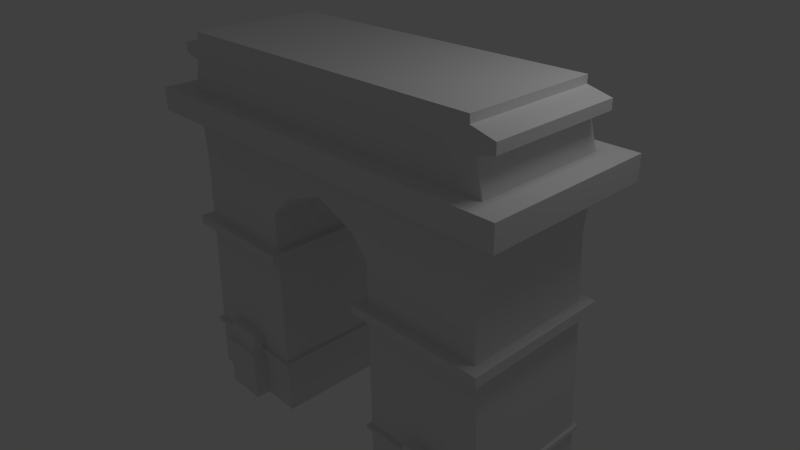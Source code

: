 # Source: arcodotriunfo_1.blend  (saved by Blender 2.59.0; exported with 4.5.12 LTS)
import bpy
from mathutils import Matrix  # noqa: F401  (used for matrix-valued properties, if any)

bpy.ops.wm.read_factory_settings(use_empty=True)
scene = bpy.context.scene
scene.name = 'Scene'

# ---- collections
col_collection_1 = bpy.data.collections.new('Collection 1'); scene.collection.children.link(col_collection_1)

# ---- world
world_world = bpy.data.worlds.new('World'); scene.world = world_world
world_world.color = (0.05088, 0.05088, 0.05088)
world_world.use_sun_shadow = False
world_world.sun_shadow_jitter_overblur = 0.0
world_world.cycles.sampling_method = 'MANUAL'
world_world.cycles.sample_map_resolution = 256

# ---- cameras
cam_camera = bpy.data.cameras.new('Camera')
cam_camera.clip_end = 100.0
cam_camera.lens = 35.0
cam_camera.ortho_scale = 7.314
cam_camera.dof.focus_distance = 0.0
cam_camera.dof.aperture_fstop = 128.0

# ---- lights
light_lamp = bpy.data.lights.new('Lamp', 'POINT')
light_lamp.transmission_factor = 0.0
light_lamp.cutoff_distance = 30.0
light_lamp.energy = 100.0
light_lamp.shadow_buffer_clip_start = 1.001
light_lamp.shadow_soft_size = 1.0
light_lamp.shadow_maximum_resolution = 0.006
light_lamp.use_absolute_resolution = True
light_lamp.cycles.use_multiple_importance_sampling = False

# ---- meshes
me_cube_001 = bpy.data.meshes.new('Cube.001')
me_cube_001.from_pydata([(0.9314, 1.0, -1.0), (0.9314, -1.0, -1.0), (-0.9216, -1.0, -1.0), (-0.9216, 1.0, -1.0), (0.8805, 1.0, 1.0), (0.8805, -1.0, 1.0), (-0.8823, -1.0, 1.0), (-0.8823, 1.0, 1.0), (-0.3535, -1.0, -1.347), (-0.3535, 1.0, -1.347), (-0.3125, -1.0, 1.0), (-0.3125, 1.0, 1.0), (0.3232, -1.0, -1.328), (0.3232, 1.0, -1.328), (0.284, -1.0, 1.0), (0.284, 1.0, 1.0), (-0.3535, 1.0, -4.861), (-0.3535, -1.0, -4.861), (-1.0, 1.0, -4.861), (-1.0, -1.0, -4.861), (0.3232, 1.0, -4.802), (0.3232, -1.0, -4.802), (1.0, -1.0, -4.802), (1.0, 1.0, -4.802), (0.9512, -1.0, -0.247), (0.9512, 1.0, -0.247), (-0.9406, -1.0, -0.247), (-0.9406, 1.0, -0.247), (-0.3535, -1.0, -0.247), (-0.3535, 1.0, -0.247), (0.3232, -1.0, -0.247), (0.3232, 1.0, -0.247), (0.9507, -1.0, 0.113), (0.9507, 1.0, 0.113), (-0.9529, -1.0, 0.113), (-0.9529, 1.0, 0.113), (-0.3535, -1.0, 0.113), (-0.3535, 1.0, 0.113), (0.3232, -1.0, 0.113), (0.3232, 1.0, 0.113), (0.3232, -1.286, 0.113), (-0.3535, -1.286, 0.113), (-1.0, -1.286, 0.113), (1.0, -1.286, 0.113), (0.3232, -1.286, -0.247), (-0.3535, -1.286, -0.247), (-1.0, -1.286, -0.247), (1.0, -1.286, -0.247), (0.3232, 1.332, 0.113), (-0.3535, 1.332, 0.113), (-1.0, 1.332, 0.113), (1.0, 1.332, 0.113), (0.3232, 1.332, -0.247), (-0.3535, 1.332, -0.247), (-1.0, 1.332, -0.247), (1.0, 1.332, -0.247), (1.088, 1.332, -0.247), (1.088, 1.332, 0.113), (1.088, -1.286, -0.247), (1.088, -1.286, 0.113), (1.088, 1.0, 0.113), (1.088, -1.0, 0.113), (1.088, 1.0, -0.247), (1.088, -1.0, -0.247), (-1.105, 1.332, -0.247), (-1.105, 1.332, 0.113), (-1.105, -1.286, -0.247), (-1.105, -1.286, 0.113), (-1.105, 1.0, 0.113), (-1.105, -1.0, 0.113), (-1.105, 1.0, -0.247), (-1.105, -1.0, -0.247), (1.001, -1.0, 0.6496), (1.001, 1.0, 0.6496), (-0.9963, -1.0, 0.6496), (-0.9963, 1.0, 0.6496), (-0.3535, -1.0, 0.6496), (-0.3535, 1.0, 0.6496), (0.3232, -1.0, 0.6496), (0.3232, 1.0, 0.6496), (1.0, -1.0, 0.7953), (1.0, 1.0, 0.7953), (-1.0, -1.0, 0.7953), (-1.0, 1.0, 0.7953), (-0.3535, -1.0, 0.7953), (-0.3535, 1.0, 0.7953), (0.3232, -1.0, 0.7953), (0.3232, 1.0, 0.7953), (0.9102, -1.0, 0.5758), (0.9102, 1.0, 0.5758), (-0.9041, -1.0, 0.5758), (-0.9041, 1.0, 0.5758), (-0.3535, -1.0, 0.5758), (-0.3535, 1.0, 0.5758), (0.3232, -1.0, 0.5758), (0.3232, 1.0, 0.5758), (0.8805, -1.0, 0.8863), (0.8805, 1.0, 0.8863), (-0.8823, -1.0, 0.8863), (-0.8823, 1.0, 0.8863), (-0.3125, -1.0, 0.8863), (-0.3125, 1.0, 0.8863), (0.284, -1.0, 0.8863), (0.284, 1.0, 0.8863), (-0.3535, -1.0, -1.946), (-0.3535, 1.0, -1.946), (-0.9408, 1.0, -1.946), (-0.9408, -1.0, -1.946), (-0.3535, -1.0, -2.087), (-0.3535, 1.0, -2.087), (-0.9437, 1.0, -2.087), (-0.9437, -1.0, -2.087), (-0.9437, -1.157, -2.087), (-0.3535, -1.157, -2.087), (-0.9408, -1.157, -1.946), (-0.3535, -1.157, -1.946), (-0.9437, 1.145, -2.087), (-0.3535, 1.145, -2.087), (-0.9408, 1.145, -1.946), (-0.3535, 1.145, -1.946), (-0.9822, 1.145, -1.946), (-0.985, 1.145, -2.087), (-0.9822, -1.157, -1.946), (-0.985, -1.157, -2.087), (-0.985, -1.0, -2.087), (-0.985, 1.0, -2.087), (-0.9822, -1.0, -1.946), (-0.9822, 1.0, -1.946), (-0.3208, 1.145, -1.946), (-0.3208, 1.145, -2.087), (-0.3208, -1.157, -1.946), (-0.3208, -1.157, -2.087), (-0.3208, 1.0, -2.087), (-0.3208, -1.0, -2.087), (-0.3208, 1.0, -1.946), (-0.3208, -1.0, -1.946), (0.3232, 1.0, -2.087), (0.3232, -1.0, -2.087), (0.951, 1.0, -2.087), (0.951, -1.0, -2.087), (0.3232, 1.0, -1.943), (0.3232, -1.0, -1.943), (0.9474, 1.0, -1.943), (0.9474, -1.0, -1.943), (0.9474, -1.167, -1.943), (0.3232, -1.167, -1.943), (0.951, -1.167, -2.087), (0.3232, -1.167, -2.087), (0.9474, 1.147, -1.943), (0.3232, 1.147, -1.943), (0.951, 1.147, -2.087), (0.3232, 1.147, -2.087), (1.002, 1.147, -2.087), (0.9988, 1.147, -1.943), (1.002, -1.167, -2.087), (0.9988, -1.167, -1.943), (0.9988, -1.0, -1.943), (0.9988, 1.0, -1.943), (1.002, -1.0, -2.087), (1.002, 1.0, -2.087), (0.2757, 1.147, -2.087), (0.2757, 1.147, -1.943), (0.2757, -1.167, -2.087), (0.2757, -1.167, -1.943), (0.2757, -1.0, -1.943), (0.2757, 1.0, -1.943), (0.2757, -1.0, -2.087), (0.2757, 1.0, -2.087), (-0.3535, -1.0, -4.003), (-0.3535, 1.0, -4.003), (-0.9826, 1.0, -4.003), (-0.9826, -1.0, -4.003), (-0.3535, -1.0, -3.938), (-0.3535, 1.0, -3.938), (-0.9813, 1.0, -3.938), (-0.9813, -1.0, -3.938), (0.3232, 1.0, -3.995), (0.3232, -1.0, -3.995), (0.9854, 1.0, -3.995), (0.9854, -1.0, -3.995), (0.3232, 1.0, -3.932), (0.3232, -1.0, -3.932), (0.9843, 1.0, -3.932), (0.9843, -1.0, -3.932), (-0.9813, -1.065, -3.938), (-0.3535, -1.065, -3.938), (-0.9826, -1.065, -4.003), (-0.3535, -1.065, -4.003), (-0.9813, 1.067, -3.938), (-0.3535, 1.067, -3.938), (-0.9826, 1.067, -4.003), (-0.3535, 1.067, -4.003), (0.9843, -1.061, -3.932), (0.3232, -1.061, -3.932), (0.9854, -1.061, -3.995), (0.3232, -1.061, -3.995), (0.9843, 1.052, -3.932), (0.3232, 1.052, -3.932), (0.9854, 1.052, -3.995), (0.3232, 1.052, -3.995), (1.002, 1.052, -3.995), (1.0, 1.052, -3.932), (1.002, -1.061, -3.995), (1.0, -1.061, -3.932), (1.0, -1.0, -3.932), (1.0, 1.0, -3.932), (1.002, -1.0, -3.995), (1.002, 1.0, -3.995), (0.3069, 1.052, -3.995), (0.3069, 1.052, -3.932), (0.3069, -1.061, -3.995), (0.3069, -1.061, -3.932), (0.3069, -1.0, -3.932), (0.3069, 1.0, -3.932), (0.3069, -1.0, -3.995), (0.3069, 1.0, -3.995), (-0.3361, 1.067, -4.003), (-0.3361, 1.067, -3.938), (-0.3361, -1.065, -4.003), (-0.3361, -1.065, -3.938), (-0.3361, 1.0, -3.938), (-0.3361, -1.0, -3.938), (-0.3361, 1.0, -4.003), (-0.3361, -1.0, -4.003), (-1.001, 1.067, -4.003), (-0.9992, 1.067, -3.938), (-1.001, -1.065, -4.003), (-0.9992, -1.065, -3.938), (-0.9992, -1.0, -3.938), (-0.9992, 1.0, -3.938), (-1.001, -1.0, -4.003), (-1.001, 1.0, -4.003), (0.7916, -1.0, -1.0), (0.7916, 1.0, -1.0), (0.7448, -1.0, 1.0), (0.7448, 1.0, 1.0), (0.8358, 1.0, -4.802), (0.8358, -1.0, -4.802), (0.8043, -1.0, -0.247), (0.8043, 1.0, -0.247), (0.804, -1.0, 0.113), (0.804, 1.0, 0.113), (0.8358, -1.286, 0.113), (0.8358, -1.286, -0.247), (0.8358, 1.332, 0.113), (0.8358, 1.332, -0.247), (0.8363, -1.0, 0.6496), (0.8363, 1.0, 0.6496), (0.8358, -1.0, 0.7953), (0.8358, 1.0, 0.7953), (0.7779, -1.0, 0.5758), (0.7779, 1.0, 0.5758), (0.7448, -1.0, 0.8863), (0.7448, 1.0, 0.8863), (0.8042, 1.0, -2.087), (0.8042, -1.0, -2.087), (0.8019, 1.0, -1.943), (0.8019, -1.0, -1.943), (0.8019, -1.167, -1.943), (0.8042, -1.167, -2.087), (0.8019, 1.147, -1.943), (0.8042, 1.147, -2.087), (0.8264, 1.0, -3.995), (0.8264, -1.0, -3.995), (0.8256, 1.0, -3.932), (0.8256, -1.0, -3.932), (0.8256, -1.061, -3.932), (0.8264, -1.061, -3.995), (0.8256, 1.052, -3.932), (0.8264, 1.052, -3.995), (0.5739, -1.0, -1.0), (0.5739, 1.0, -1.0), (0.5298, -1.0, 1.0), (0.5298, 1.0, 1.0), (0.6021, 1.0, -4.802), (0.6021, -1.0, -4.802), (0.582, -1.0, -0.247), (0.582, 1.0, -0.247), (0.5818, -1.0, 0.113), (0.5818, 1.0, 0.113), (0.6021, -1.286, 0.113), (0.6021, -1.286, -0.247), (0.6021, 1.332, 0.113), (0.6021, 1.332, -0.247), (0.6025, -1.0, 0.6496), (0.6025, 1.0, 0.6496), (0.6021, -1.0, 0.7953), (0.6021, 1.0, 0.7953), (0.5651, -1.0, 0.5758), (0.5651, 1.0, 0.5758), (0.5298, -1.0, 0.8863), (0.5298, 1.0, 0.8863), (0.5819, 1.0, -2.087), (0.5819, -1.0, -2.087), (0.5805, 1.0, -1.943), (0.5805, -1.0, -1.943), (0.5805, -1.167, -1.943), (0.5819, -1.167, -2.087), (0.5805, 1.147, -1.943), (0.5819, 1.147, -2.087), (0.5961, 1.0, -3.995), (0.5961, -1.0, -3.995), (0.5957, 1.0, -3.932), (0.5957, -1.0, -3.932), (0.5957, -1.061, -3.932), (0.5961, -1.061, -3.995), (0.5957, 1.052, -3.932), (0.5961, 1.052, -3.995), (-0.7491, -1.0, -1.0), (-0.7491, 1.0, -1.0), (-0.7093, -1.0, 1.0), (-0.7093, 1.0, 1.0), (-0.8037, 1.0, -4.861), (-0.8037, -1.0, -4.861), (-0.7624, -1.0, -0.247), (-0.7624, 1.0, -0.247), (-0.7709, -1.0, 0.113), (-0.7709, 1.0, 0.113), (-0.8037, -1.286, 0.113), (-0.8037, -1.286, -0.247), (-0.8037, 1.332, 0.113), (-0.8037, 1.332, -0.247), (-0.8012, -1.0, 0.6496), (-0.8012, 1.0, 0.6496), (-0.8037, -1.0, 0.7953), (-0.8037, 1.0, 0.7953), (-0.7369, -1.0, 0.5758), (-0.7369, 1.0, 0.5758), (-0.7093, -1.0, 0.8863), (-0.7093, 1.0, 0.8863), (-0.7625, 1.0, -1.946), (-0.7625, -1.0, -1.946), (-0.7645, 1.0, -2.087), (-0.7645, -1.0, -2.087), (-0.7645, -1.157, -2.087), (-0.7625, -1.157, -1.946), (-0.7645, 1.145, -2.087), (-0.7625, 1.145, -1.946), (-0.7916, 1.0, -4.003), (-0.7916, -1.0, -4.003), (-0.7907, 1.0, -3.938), (-0.7907, -1.0, -3.938), (-0.7907, -1.065, -3.938), (-0.7916, -1.065, -4.003), (-0.7907, 1.067, -3.938), (-0.7916, 1.067, -4.003), (-0.5455, -1.0, -1.0), (-0.5455, 1.0, -1.0), (-0.505, -1.0, 1.0), (-0.505, 1.0, 1.0), (-0.5719, 1.0, -4.861), (-0.5719, -1.0, -4.861), (-0.5519, -1.0, -0.247), (-0.5519, 1.0, -0.247), (-0.556, -1.0, 0.113), (-0.556, 1.0, 0.113), (-0.5719, -1.286, 0.113), (-0.5719, -1.286, -0.247), (-0.5719, 1.332, 0.113), (-0.5719, 1.332, -0.247), (-0.5707, -1.0, 0.6496), (-0.5707, 1.0, 0.6496), (-0.5719, -1.0, 0.7953), (-0.5719, 1.0, 0.7953), (-0.5395, -1.0, 0.5758), (-0.5395, 1.0, 0.5758), (-0.505, -1.0, 0.8863), (-0.505, 1.0, 0.8863), (-0.5519, 1.0, -1.946), (-0.5519, -1.0, -1.946), (-0.5529, 1.0, -2.087), (-0.5529, -1.0, -2.087), (-0.5529, -1.157, -2.087), (-0.5519, -1.157, -1.946), (-0.5529, 1.145, -2.087), (-0.5519, 1.145, -1.946), (-0.5661, 1.0, -4.003), (-0.5661, -1.0, -4.003), (-0.5656, 1.0, -3.938), (-0.5656, -1.0, -3.938), (-0.5656, -1.065, -3.938), (-0.5661, -1.065, -4.003), (-0.5656, 1.067, -3.938), (-0.5661, 1.067, -4.003), (-0.5661, -1.298, -4.003), (-0.5656, -1.298, -3.938), (-0.5656, -1.233, -3.938), (-0.5661, -1.233, -4.003), (-0.5719, -1.233, -4.861), (-0.7916, -1.298, -4.003), (-0.7907, -1.298, -3.938), (-0.7907, -1.233, -3.938), (-0.7916, -1.233, -4.003), (-0.8037, -1.233, -4.861), (0.5961, -1.294, -3.995), (0.5957, -1.294, -3.932), (0.5957, -1.233, -3.932), (0.5961, -1.233, -3.995), (0.6021, -1.233, -4.802), (0.8264, -1.294, -3.995), (0.8256, -1.294, -3.932), (0.8256, -1.233, -3.932), (0.8264, -1.233, -3.995), (0.8358, -1.233, -4.802), (0.3232, 1.0, -3.675), (0.3232, -1.0, -3.675), (0.9797, 1.0, -3.675), (0.9797, -1.0, -3.675), (0.8227, 1.0, -3.675), (0.8227, -1.0, -3.675), (0.5938, 1.0, -3.675), (0.5938, -1.0, -3.675), (-0.3535, -1.0, -3.688), (-0.3535, 1.0, -3.688), (-0.9762, 1.0, -3.688), (-0.9762, -1.0, -3.688), (-0.7871, 1.0, -3.688), (-0.7871, -1.0, -3.688), (-0.5639, 1.0, -3.688), (-0.5639, -1.0, -3.688), (-0.5639, -1.158, -3.688), (-0.7871, -1.158, -3.688), (0.5938, -1.158, -3.675), (0.8227, -1.158, -3.675), (-0.5639, -1.079, -3.688), (-0.7871, -1.079, -3.688), (0.5938, -1.079, -3.675), (0.8227, -1.079, -3.675), (-0.2291, -1.0, -1.0), (-0.2291, 1.0, -1.0), (-0.2029, -1.0, 1.0), (-0.2029, 1.0, 1.0), (-0.2291, -1.0, -0.247), (-0.2291, 1.0, -0.247), (-0.2291, -1.0, 0.113), (-0.2291, 1.0, 0.113), (-0.2291, -1.286, 0.113), (-0.2291, -1.286, -0.247), (-0.2291, 1.332, 0.113), (-0.2291, 1.332, -0.247), (-0.2291, -1.0, 0.6496), (-0.2291, 1.0, 0.6496), (-0.2291, -1.0, 0.7953), (-0.2291, 1.0, 0.7953), (-0.2291, -1.0, 0.5758), (-0.2291, 1.0, 0.5758), (-0.2029, -1.0, 0.8863), (-0.2029, 1.0, 0.8863), (0.2255, -1.0, -1.0), (0.2255, 1.0, -1.0), (0.1979, -1.0, 1.0), (0.1979, 1.0, 1.0), (0.2255, -1.0, -0.247), (0.2255, 1.0, -0.247), (0.2255, -1.0, 0.113), (0.2255, 1.0, 0.113), (0.2255, -1.286, 0.113), (0.2255, -1.286, -0.247), (0.2255, 1.332, 0.113), (0.2255, 1.332, -0.247), (0.2255, -1.0, 0.6496), (0.2255, 1.0, 0.6496), (0.2255, -1.0, 0.7953), (0.2255, 1.0, 0.7953), (0.2255, -1.0, 0.5758), (0.2255, 1.0, 0.5758), (0.1979, -1.0, 0.8863), (0.1979, 1.0, 0.8863), (0.008019, -1.0, -0.7311), (0.00802, 1.0, -0.7311), (0.006169, -1.0, 1.0), (0.00617, 1.0, 1.0), (0.008019, -1.0, -0.247), (0.00802, 1.0, -0.247), (0.008019, -1.0, 0.113), (0.00802, 1.0, 0.113), (0.008019, -1.286, 0.113), (0.008019, -1.286, -0.247), (0.00802, 1.332, 0.113), (0.00802, 1.332, -0.247), (0.008019, -1.0, 0.6496), (0.00802, 1.0, 0.6496), (0.008019, -1.0, 0.7953), (0.00802, 1.0, 0.7953), (0.008019, -1.0, 0.5758), (0.00802, 1.0, 0.5758), (0.006169, -1.0, 0.8863), (0.00617, 1.0, 0.8863)], [], [(0, 25, 24, 1), (2, 26, 27, 3), (55, 51, 57, 56), (25, 55, 56, 62), (51, 33, 60, 57), (47, 24, 63, 58), (43, 47, 58, 59), (32, 43, 59, 61), (33, 32, 61, 60), (24, 25, 62, 63), (62, 60, 61, 63), (63, 61, 59, 58), (60, 62, 56, 57), (54, 27, 70, 64), (50, 54, 64, 65), (35, 50, 65, 68), (46, 42, 67, 66), (26, 46, 66, 71), (42, 34, 69, 67), (34, 35, 68, 69), (27, 26, 71, 70), (69, 71, 66, 67), (70, 68, 65, 64), (71, 69, 68, 70), (73, 81, 80, 72), (74, 82, 83, 75), (33, 89, 88, 32), (89, 73, 72, 88), (34, 90, 91, 35), (90, 74, 75, 91), (81, 97, 96, 80), (97, 4, 5, 96), (82, 98, 99, 83), (98, 6, 7, 99), (8, 104, 105, 9), (3, 106, 107, 2), (118, 116, 121, 120), (106, 118, 120, 127), (116, 110, 125, 121), (114, 107, 126, 122), (112, 114, 122, 123), (111, 112, 123, 124), (110, 111, 124, 125), (107, 106, 127, 126), (127, 125, 124, 126), (126, 124, 123, 122), (125, 127, 120, 121), (119, 105, 134, 128), (117, 119, 128, 129), (109, 117, 129, 132), (115, 113, 131, 130), (104, 115, 130, 135), (113, 108, 133, 131), (108, 109, 132, 133), (105, 104, 135, 134), (135, 133, 132, 134), (133, 135, 130, 131), (134, 132, 129, 128), (13, 140, 141, 12), (142, 0, 1, 143), (150, 148, 153, 152), (138, 150, 152, 159), (148, 142, 157, 153), (146, 139, 158, 154), (144, 146, 154, 155), (143, 144, 155, 156), (142, 143, 156, 157), (139, 138, 159, 158), (156, 158, 159, 157), (158, 156, 155, 154), (157, 159, 152, 153), (151, 136, 167, 160), (149, 151, 160, 161), (140, 149, 161, 165), (147, 145, 163, 162), (137, 147, 162, 166), (145, 141, 164, 163), (141, 140, 165, 164), (136, 137, 166, 167), (165, 167, 166, 164), (164, 166, 162, 163), (167, 165, 161, 160), (168, 17, 16, 169), (170, 18, 19, 171), (176, 20, 21, 177), (179, 22, 23, 178), (198, 196, 201, 200), (178, 198, 200, 207), (196, 182, 205, 201), (194, 179, 206, 202), (192, 194, 202, 203), (183, 192, 203, 204), (182, 183, 204, 205), (179, 178, 207, 206), (204, 206, 207, 205), (206, 204, 203, 202), (205, 207, 200, 201), (199, 176, 215, 208), (197, 199, 208, 209), (180, 197, 209, 213), (195, 193, 211, 210), (177, 195, 210, 214), (193, 181, 212, 211), (181, 180, 213, 212), (176, 177, 214, 215), (213, 215, 214, 212), (212, 214, 210, 211), (215, 213, 209, 208), (191, 189, 217, 216), (169, 191, 216, 222), (189, 173, 220, 217), (187, 168, 223, 218), (185, 187, 218, 219), (172, 185, 219, 221), (173, 172, 221, 220), (168, 169, 222, 223), (221, 223, 222, 220), (223, 221, 219, 218), (220, 222, 216, 217), (190, 170, 231, 224), (188, 190, 224, 225), (174, 188, 225, 229), (186, 184, 227, 226), (171, 186, 226, 230), (184, 175, 228, 227), (175, 174, 229, 228), (170, 171, 230, 231), (229, 231, 230, 228), (228, 230, 226, 227), (231, 229, 225, 224), (4, 235, 234, 5), (22, 237, 236, 23), (232, 1, 24, 238), (0, 233, 239, 25), (32, 240, 242, 43), (238, 24, 47, 243), (243, 47, 43, 242), (241, 33, 51, 244), (25, 239, 245, 55), (244, 51, 55, 245), (246, 72, 80, 248), (249, 81, 73, 247), (250, 88, 72, 246), (240, 32, 88, 250), (251, 89, 33, 241), (247, 73, 89, 251), (252, 96, 5, 234), (248, 80, 96, 252), (253, 97, 81, 249), (235, 4, 97, 253), (233, 0, 142, 256), (257, 143, 1, 232), (143, 257, 258, 144), (255, 139, 146, 259), (259, 146, 144, 258), (256, 142, 148, 260), (138, 254, 261, 150), (150, 261, 260, 148), (23, 236, 262, 178), (237, 22, 179, 263), (183, 265, 266, 192), (263, 179, 194, 267), (267, 194, 192, 266), (264, 182, 196, 268), (178, 262, 269, 198), (198, 269, 268, 196), (235, 273, 272, 234), (273, 15, 14, 272), (237, 275, 274, 236), (275, 21, 20, 274), (12, 270, 276, 30), (270, 232, 238, 276), (233, 271, 277, 239), (271, 13, 31, 277), (240, 278, 280, 242), (278, 38, 40, 280), (30, 276, 281, 44), (276, 238, 243, 281), (44, 281, 280, 40), (281, 243, 242, 280), (39, 279, 282, 48), (279, 241, 244, 282), (239, 277, 283, 245), (277, 31, 52, 283), (48, 282, 283, 52), (282, 244, 245, 283), (78, 284, 286, 86), (284, 246, 248, 286), (87, 287, 285, 79), (287, 249, 247, 285), (94, 288, 284, 78), (288, 250, 246, 284), (38, 278, 288, 94), (278, 240, 250, 288), (95, 289, 279, 39), (289, 251, 241, 279), (79, 285, 289, 95), (285, 247, 251, 289), (102, 290, 272, 14), (290, 252, 234, 272), (86, 286, 290, 102), (286, 248, 252, 290), (103, 291, 287, 87), (291, 253, 249, 287), (15, 273, 291, 103), (273, 235, 253, 291), (256, 294, 271, 233), (294, 140, 13, 271), (141, 295, 270, 12), (295, 257, 232, 270), (257, 295, 296, 258), (295, 141, 145, 296), (137, 293, 297, 147), (293, 255, 259, 297), (147, 297, 296, 145), (297, 259, 258, 296), (140, 294, 298, 149), (294, 256, 260, 298), (254, 292, 299, 261), (292, 136, 151, 299), (261, 299, 298, 260), (299, 151, 149, 298), (236, 274, 300, 262), (274, 20, 176, 300), (21, 275, 301, 177), (303, 181, 193, 304), (177, 301, 305, 195), (195, 305, 304, 193), (180, 302, 306, 197), (302, 264, 268, 306), (262, 300, 307, 269), (300, 176, 199, 307), (269, 307, 306, 268), (307, 199, 197, 306), (311, 7, 6, 310), (313, 19, 18, 312), (2, 308, 314, 26), (27, 315, 309, 3), (316, 34, 42, 318), (26, 314, 319, 46), (46, 319, 318, 42), (35, 317, 320, 50), (315, 27, 54, 321), (50, 320, 321, 54), (74, 322, 324, 82), (83, 325, 323, 75), (90, 326, 322, 74), (34, 316, 326, 90), (91, 327, 317, 35), (75, 323, 327, 91), (98, 328, 310, 6), (82, 324, 328, 98), (99, 329, 325, 83), (7, 311, 329, 99), (330, 106, 3, 309), (107, 331, 308, 2), (111, 333, 334, 112), (331, 107, 114, 335), (112, 334, 335, 114), (332, 110, 116, 336), (106, 330, 337, 118), (336, 116, 118, 337), (312, 18, 170, 338), (19, 313, 339, 171), (341, 175, 184, 342), (171, 339, 343, 186), (186, 343, 342, 184), (174, 340, 344, 188), (338, 170, 190, 345), (345, 190, 188, 344), (11, 349, 348, 10), (349, 311, 310, 348), (17, 351, 350, 16), (351, 313, 312, 350), (308, 346, 352, 314), (346, 8, 28, 352), (315, 353, 347, 309), (353, 29, 9, 347), (36, 354, 356, 41), (354, 316, 318, 356), (314, 352, 357, 319), (352, 28, 45, 357), (319, 357, 356, 318), (357, 45, 41, 356), (317, 355, 358, 320), (355, 37, 49, 358), (29, 353, 359, 53), (353, 315, 321, 359), (320, 358, 359, 321), (358, 49, 53, 359), (322, 360, 362, 324), (360, 76, 84, 362), (325, 363, 361, 323), (363, 85, 77, 361), (326, 364, 360, 322), (364, 92, 76, 360), (316, 354, 364, 326), (354, 36, 92, 364), (327, 365, 355, 317), (365, 93, 37, 355), (323, 361, 365, 327), (361, 77, 93, 365), (328, 366, 348, 310), (366, 100, 10, 348), (324, 362, 366, 328), (362, 84, 100, 366), (329, 367, 363, 325), (367, 101, 85, 363), (311, 349, 367, 329), (349, 11, 101, 367), (105, 368, 347, 9), (368, 330, 309, 347), (331, 369, 346, 308), (369, 104, 8, 346), (333, 371, 372, 334), (371, 108, 113, 372), (104, 369, 373, 115), (369, 331, 335, 373), (334, 372, 373, 335), (372, 113, 115, 373), (109, 370, 374, 117), (370, 332, 336, 374), (330, 368, 375, 337), (368, 105, 119, 375), (117, 374, 375, 119), (374, 336, 337, 375), (16, 350, 376, 169), (350, 312, 338, 376), (351, 17, 168, 377), (172, 379, 380, 185), (377, 168, 187, 381), (381, 187, 185, 380), (340, 378, 382, 344), (378, 173, 189, 382), (169, 376, 383, 191), (376, 338, 345, 383), (191, 383, 382, 189), (383, 345, 344, 382), (381, 380, 385, 384), (377, 381, 384, 387), (380, 379, 386, 385), (351, 377, 387, 388), (379, 341, 391, 386), (313, 351, 388, 393), (342, 343, 389, 390), (343, 339, 392, 389), (341, 342, 390, 391), (339, 313, 393, 392), (304, 305, 394, 395), (305, 301, 397, 394), (303, 304, 395, 396), (301, 275, 398, 397), (265, 303, 396, 401), (275, 237, 403, 398), (267, 266, 400, 399), (263, 267, 399, 402), (266, 265, 401, 400), (237, 263, 402, 403), (398, 403, 402, 397), (401, 396, 395, 400), (397, 402, 399, 394), (394, 399, 400, 395), (393, 388, 387, 392), (386, 391, 390, 385), (392, 387, 384, 389), (389, 384, 385, 390), (136, 404, 405, 137), (404, 180, 181, 405), (139, 407, 406, 138), (407, 183, 182, 406), (264, 408, 406, 182), (408, 254, 138, 406), (183, 407, 409, 265), (407, 139, 255, 409), (302, 410, 408, 264), (410, 292, 254, 408), (180, 404, 410, 302), (404, 136, 292, 410), (303, 411, 405, 181), (411, 293, 137, 405), (265, 409, 411, 303), (409, 255, 293, 411), (108, 412, 413, 109), (412, 172, 173, 413), (110, 414, 415, 111), (414, 174, 175, 415), (174, 414, 416, 340), (414, 110, 332, 416), (341, 417, 415, 175), (417, 333, 111, 415), (378, 418, 413, 173), (418, 370, 109, 413), (340, 416, 418, 378), (416, 332, 370, 418), (379, 419, 417, 341), (419, 371, 333, 417), (172, 412, 419, 379), (412, 108, 371, 419), (386, 420, 421, 391), (396, 401, 423, 422), (421, 420, 424, 425), (417, 425, 424, 419), (422, 423, 427, 426), (409, 411, 426, 427), (380, 424, 420, 386), (379, 419, 424, 380), (341, 342, 425, 417), (342, 391, 421, 425), (266, 427, 423, 401), (265, 409, 427, 266), (303, 304, 426, 411), (304, 396, 422, 426), (428, 8, 9, 429), (431, 11, 10, 430), (8, 428, 432, 28), (29, 433, 429, 9), (434, 36, 41, 436), (28, 432, 437, 45), (45, 437, 436, 41), (37, 435, 438, 49), (433, 29, 53, 439), (49, 438, 439, 53), (76, 440, 442, 84), (85, 443, 441, 77), (92, 444, 440, 76), (36, 434, 444, 92), (93, 445, 435, 37), (77, 441, 445, 93), (100, 446, 430, 10), (84, 442, 446, 100), (101, 447, 443, 85), (11, 431, 447, 101), (12, 448, 449, 13), (15, 451, 450, 14), (448, 12, 30, 452), (453, 31, 13, 449), (38, 454, 456, 40), (452, 30, 44, 457), (457, 44, 40, 456), (455, 39, 48, 458), (31, 453, 459, 52), (458, 48, 52, 459), (460, 78, 86, 462), (463, 87, 79, 461), (464, 94, 78, 460), (454, 38, 94, 464), (465, 95, 39, 455), (461, 79, 95, 465), (466, 102, 14, 450), (462, 86, 102, 466), (467, 103, 87, 463), (451, 15, 103, 467), (448, 468, 469, 449), (468, 428, 429, 469), (451, 471, 470, 450), (471, 431, 430, 470), (428, 468, 472, 432), (468, 448, 452, 472), (433, 473, 469, 429), (473, 453, 449, 469), (454, 474, 476, 456), (474, 434, 436, 476), (432, 472, 477, 437), (472, 452, 457, 477), (437, 477, 476, 436), (477, 457, 456, 476), (435, 475, 478, 438), (475, 455, 458, 478), (453, 473, 479, 459), (473, 433, 439, 479), (438, 478, 479, 439), (478, 458, 459, 479), (440, 480, 482, 442), (480, 460, 462, 482), (443, 483, 481, 441), (483, 463, 461, 481), (444, 484, 480, 440), (484, 464, 460, 480), (434, 474, 484, 444), (474, 454, 464, 484), (445, 485, 475, 435), (485, 465, 455, 475), (441, 481, 485, 445), (481, 461, 465, 485), (446, 486, 470, 430), (486, 466, 450, 470), (442, 482, 486, 446), (482, 462, 466, 486), (447, 487, 483, 443), (487, 467, 463, 483), (431, 471, 487, 447), (471, 451, 467, 487)])
_uv = me_cube_001.uv_layers.new(name='UVTex')
_uv.uv.foreach_set('vector', [0.1195, 0.63, 0.04797, 0.6302, 0.04738, 0.4403, 0.1189, 0.44, 0.2812, 0.63, 0.2096, 0.6302, 0.2091, 0.4403, 0.2806, 0.44, 0.4834, 0.6386, 0.4492, 0.6387, 0.4492, 0.6303, 0.4834, 0.6302, 0.1954, 0.03155, 0.2, 2.558e-05, 0.2083, 0.0, 0.2084, 0.03151, 0.409, 0.2492, 0.4044, 0.2177, 0.4175, 0.2178, 0.4174, 0.2493, 0.2007, 0.2487, 0.196, 0.2215, 0.209, 0.2215, 0.2091, 0.2486, 0.9359, 0.4439, 0.9701, 0.4438, 0.9701, 0.4521, 0.9359, 0.4522, 0.405, 0.02778, 0.4098, 0.0006134, 0.4181, 0.000639, 0.418, 0.02782, 0.4044, 0.2177, 0.405, 0.02778, 0.418, 0.02782, 0.4175, 0.2178, 0.196, 0.2215, 0.1954, 0.03155, 0.2084, 0.03151, 0.209, 0.2215, 0.704, 0.8367, 0.6698, 0.8368, 0.6692, 0.6469, 0.7034, 0.6467, 0.7034, 0.6467, 0.6692, 0.6469, 0.6691, 0.6197, 0.7033, 0.6196, 0.6698, 0.8368, 0.704, 0.8367, 0.7041, 0.8682, 0.6699, 0.8683, 0.01001, 0.0006083, 0.01575, 0.0321, 9.667e-05, 0.03215, 0.0, 0.000639, 0.4498, 0.8286, 0.484, 0.8285, 0.484, 0.8385, 0.4498, 0.8386, 0.2236, 0.2172, 0.2191, 0.2487, 0.2091, 0.2486, 0.2092, 0.2171, 0.9695, 0.2538, 0.9353, 0.2539, 0.9353, 0.2439, 0.9695, 0.2438, 0.01633, 0.222, 0.01077, 0.2492, 0.0007627, 0.2493, 0.0006794, 0.2221, 0.2198, 3.072e-05, 0.2242, 0.02723, 0.2097, 0.02718, 0.2098, 0.0, 0.2242, 0.02723, 0.2236, 0.2172, 0.2092, 0.2171, 0.2097, 0.02718, 0.01575, 0.0321, 0.01633, 0.222, 0.0006794, 0.2221, 9.667e-05, 0.03215, 0.01311, 0.6613, 0.0473, 0.6612, 0.04738, 0.6884, 0.01319, 0.6885, 0.04672, 0.4713, 0.01252, 0.4714, 0.01243, 0.4399, 0.04662, 0.4398, 0.0473, 0.6612, 0.01311, 0.6613, 0.01252, 0.4714, 0.04672, 0.4713, 0.03268, 0.4392, 0.01885, 0.4393, 0.01827, 0.2493, 0.0321, 0.2493, 0.01442, 0.4392, 0.0005827, 0.4393, 0.0, 0.2493, 0.01383, 0.2493, 0.9723, 0.8198, 0.9283, 0.8199, 0.9277, 0.63, 0.9717, 0.6298, 0.9842, 0.2623, 0.9928, 0.2622, 0.9934, 0.4522, 0.9847, 0.4522, 0.04738, 0.8784, 0.003427, 0.8786, 0.002844, 0.6886, 0.0468, 0.6885, 0.7134, 0.8095, 0.7047, 0.8095, 0.7041, 0.6196, 0.7129, 0.6196, 0.01135, 0.6292, 0.0, 0.6292, 0.0005826, 0.4393, 0.01193, 0.4393, 0.9954, 0.8198, 0.9846, 0.8198, 0.984, 0.6299, 0.9948, 0.6298, 0.9729, 0.6298, 0.984, 0.6299, 0.9835, 0.8198, 0.9723, 0.8198, 0.9925, 0.2128, 0.9817, 0.2128, 0.9811, 0.0229, 0.9919, 0.02287, 0.6525, 0.05896, 0.7093, 0.05879, 0.7099, 0.2487, 0.653, 0.2489, 0.2806, 0.44, 0.3704, 0.4398, 0.371, 0.6297, 0.2812, 0.63, 0.8301, 0.8897, 0.8435, 0.8899, 0.8435, 0.8939, 0.8301, 0.8936, 0.4939, 0.8351, 0.4939, 0.8488, 0.49, 0.8488, 0.49, 0.8351, 0.3894, 0.6304, 0.3894, 0.6441, 0.3855, 0.6442, 0.3854, 0.6304, 0.4946, 0.6302, 0.4945, 0.6451, 0.4906, 0.6451, 0.4906, 0.6302, 0.8776, 0.8364, 0.8642, 0.8366, 0.8642, 0.8327, 0.8776, 0.8325, 0.39, 0.8341, 0.39, 0.849, 0.3861, 0.849, 0.3861, 0.8341, 0.3894, 0.6441, 0.39, 0.8341, 0.3861, 0.8341, 0.3855, 0.6442, 0.4945, 0.6451, 0.4939, 0.8351, 0.49, 0.8351, 0.4906, 0.6451, 0.9701, 0.2474, 0.9835, 0.2473, 0.9841, 0.4373, 0.9707, 0.4373, 0.9707, 0.4373, 0.9841, 0.4373, 0.9842, 0.4522, 0.9708, 0.4522, 0.9835, 0.2473, 0.9701, 0.2474, 0.9701, 0.2336, 0.9835, 0.2336, 0.5497, 0.849, 0.5497, 0.8353, 0.5528, 0.8353, 0.5528, 0.849, 0.8433, 0.8339, 0.83, 0.8339, 0.8299, 0.8308, 0.8433, 0.8308, 0.4455, 0.644, 0.4454, 0.6302, 0.4485, 0.6302, 0.4486, 0.644, 0.864, 0.8924, 0.8774, 0.8925, 0.8774, 0.8956, 0.864, 0.8955, 0.5503, 0.6453, 0.5503, 0.6304, 0.5534, 0.6304, 0.5534, 0.6453, 0.4461, 0.8488, 0.446, 0.8339, 0.4491, 0.8339, 0.4492, 0.8488, 0.446, 0.8339, 0.4455, 0.644, 0.4486, 0.644, 0.4491, 0.8339, 0.5497, 0.8353, 0.5503, 0.6453, 0.5534, 0.6453, 0.5528, 0.8353, 0.3712, 0.6746, 0.3845, 0.6745, 0.3851, 0.8645, 0.3717, 0.8645, 0.3845, 0.6745, 0.3712, 0.6746, 0.3711, 0.6597, 0.3845, 0.6596, 0.3717, 0.8645, 0.3851, 0.8645, 0.3852, 0.8782, 0.3718, 0.8783, 0.6101, 0.6197, 0.6686, 0.6196, 0.6691, 0.8095, 0.6107, 0.8097, 0.2091, 0.6297, 0.1195, 0.63, 0.1189, 0.44, 0.2085, 0.4398, 0.8299, 0.8357, 0.8163, 0.836, 0.8163, 0.8311, 0.8299, 0.8308, 0.1116, 0.6442, 0.1115, 0.6302, 0.1164, 0.6302, 0.1164, 0.6442, 0.1446, 0.6304, 0.1446, 0.6444, 0.1398, 0.6444, 0.1397, 0.6304, 0.1122, 0.8501, 0.1121, 0.8342, 0.117, 0.8341, 0.1171, 0.85, 0.8503, 0.8946, 0.864, 0.8949, 0.864, 0.8998, 0.8504, 0.8995, 0.1452, 0.8343, 0.1453, 0.8502, 0.1404, 0.8502, 0.1403, 0.8344, 0.1446, 0.6444, 0.1452, 0.8343, 0.1403, 0.8344, 0.1398, 0.6444, 0.1121, 0.8342, 0.1116, 0.6442, 0.1164, 0.6442, 0.117, 0.8341, 0.1171, 0.6461, 0.1308, 0.6461, 0.1314, 0.836, 0.1177, 0.8361, 0.1308, 0.6461, 0.1171, 0.6461, 0.1171, 0.6302, 0.1307, 0.6302, 0.1177, 0.8361, 0.1314, 0.836, 0.1314, 0.85, 0.1177, 0.8501, 0.0519, 0.6304, 0.05194, 0.6444, 0.04743, 0.6444, 0.04738, 0.6304, 0.8161, 0.8952, 0.8297, 0.8953, 0.8297, 0.8998, 0.8161, 0.8998, 0.2039, 0.6442, 0.2039, 0.6302, 0.2084, 0.6302, 0.2084, 0.6442, 0.8638, 0.8353, 0.8502, 0.8353, 0.8501, 0.8308, 0.8638, 0.8308, 0.05252, 0.8343, 0.05257, 0.8502, 0.04806, 0.8503, 0.04801, 0.8344, 0.2045, 0.8501, 0.2045, 0.8342, 0.209, 0.8341, 0.2091, 0.85, 0.2045, 0.8342, 0.2039, 0.6442, 0.2084, 0.6442, 0.209, 0.8341, 0.05194, 0.6444, 0.05252, 0.8343, 0.04801, 0.8344, 0.04743, 0.6444, 0.3711, 0.4538, 0.3848, 0.4538, 0.3854, 0.6437, 0.3717, 0.6438, 0.3717, 0.6438, 0.3854, 0.6437, 0.3854, 0.6596, 0.3718, 0.6596, 0.3848, 0.4538, 0.3711, 0.4538, 0.3711, 0.4398, 0.3848, 0.4398, 0.7153, 0.6301, 0.7968, 0.6298, 0.7974, 0.8198, 0.7159, 0.82, 0.7231, 0.2498, 0.8046, 0.2496, 0.8052, 0.4395, 0.7237, 0.4398, 0.2938, 0.6304, 0.3704, 0.6302, 0.371, 0.8201, 0.2943, 0.8204, 0.2091, 0.6304, 0.2857, 0.6302, 0.2863, 0.8201, 0.2096, 0.8204, 0.7103, 0.8111, 0.7043, 0.8112, 0.7043, 0.8096, 0.7103, 0.8095, 0.8619, 0.6348, 0.8619, 0.6298, 0.8634, 0.6298, 0.8634, 0.6348, 0.8067, 0.2498, 0.8067, 0.2547, 0.8052, 0.2547, 0.8052, 0.2498, 0.8625, 0.8306, 0.8625, 0.8248, 0.864, 0.8248, 0.864, 0.8306, 0.5518, 0.04974, 0.5578, 0.04983, 0.5578, 0.05137, 0.5518, 0.05128, 0.8073, 0.4447, 0.8073, 0.4505, 0.8058, 0.4505, 0.8058, 0.4447, 0.8067, 0.2547, 0.8073, 0.4447, 0.8058, 0.4447, 0.8052, 0.2547, 0.8625, 0.8248, 0.8619, 0.6348, 0.8634, 0.6348, 0.864, 0.8248, 0.9934, 0.2573, 0.9994, 0.2573, 1.0, 0.4472, 0.994, 0.4472, 0.9994, 0.2573, 0.9934, 0.2573, 0.9934, 0.2515, 0.9994, 0.2515, 0.994, 0.4472, 1.0, 0.4472, 1.0, 0.4522, 0.994, 0.4522, 0.799, 0.63, 0.799, 0.635, 0.7974, 0.635, 0.7974, 0.63, 0.7041, 0.8739, 0.7101, 0.874, 0.7101, 0.8755, 0.7041, 0.8755, 0.8695, 0.2545, 0.8695, 0.2496, 0.871, 0.2496, 0.8711, 0.2545, 0.5268, 0.007209, 0.5208, 0.007228, 0.5208, 0.005674, 0.5268, 0.005656, 0.7996, 0.825, 0.7996, 0.8308, 0.798, 0.8308, 0.798, 0.825, 0.8701, 0.4503, 0.8701, 0.4445, 0.8716, 0.4445, 0.8717, 0.4503, 0.8701, 0.4445, 0.8695, 0.2545, 0.8711, 0.2545, 0.8716, 0.4445, 0.799, 0.635, 0.7996, 0.825, 0.798, 0.825, 0.7974, 0.635, 0.9925, 0.01708, 0.9985, 0.01707, 0.9991, 0.207, 0.9931, 0.207, 0.9931, 0.207, 0.9991, 0.207, 0.9991, 0.2128, 0.9931, 0.2128, 0.9985, 0.01707, 0.9925, 0.01708, 0.9925, 0.0121, 0.9985, 0.01208, 0.2373, 0.822, 0.2311, 0.8221, 0.2311, 0.8204, 0.2373, 0.8204, 0.9255, 0.6362, 0.9255, 0.6298, 0.9271, 0.6298, 0.9271, 0.6362, 0.933, 0.4522, 0.933, 0.4458, 0.9347, 0.4458, 0.9346, 0.4522, 0.9261, 0.8323, 0.9261, 0.8262, 0.9277, 0.8261, 0.9277, 0.8323, 0.5271, 0.05438, 0.5333, 0.0544, 0.5333, 0.05606, 0.5271, 0.05604, 0.9336, 0.2559, 0.9336, 0.2497, 0.9353, 0.2498, 0.9352, 0.2559, 0.933, 0.4458, 0.9336, 0.2559, 0.9352, 0.2559, 0.9347, 0.4458, 0.9261, 0.8262, 0.9255, 0.6362, 0.9271, 0.6362, 0.9277, 0.8261, 0.287, 0.6364, 0.2932, 0.6363, 0.2937, 0.8263, 0.2875, 0.8263, 0.2932, 0.6363, 0.287, 0.6364, 0.2869, 0.6302, 0.2931, 0.6302, 0.2875, 0.8263, 0.2937, 0.8263, 0.2938, 0.8327, 0.2876, 0.8327, 0.8657, 0.63, 0.8657, 0.6364, 0.864, 0.6364, 0.864, 0.63, 0.2313, 0.8817, 0.2375, 0.8818, 0.2375, 0.8835, 0.2313, 0.8834, 0.8734, 0.4457, 0.8734, 0.452, 0.8717, 0.452, 0.8717, 0.4457, 0.5577, 0.009333, 0.5515, 0.00944, 0.5515, 0.007732, 0.5577, 0.007626, 0.8663, 0.8263, 0.8664, 0.8325, 0.8646, 0.8325, 0.8646, 0.8263, 0.874, 0.2496, 0.874, 0.2557, 0.8723, 0.2557, 0.8723, 0.2496, 0.874, 0.2557, 0.8734, 0.4457, 0.8717, 0.4457, 0.8723, 0.2557, 0.8657, 0.6364, 0.8663, 0.8263, 0.8646, 0.8263, 0.864, 0.6364, 0.1329, 0.6366, 0.1391, 0.6366, 0.1397, 0.8265, 0.1335, 0.8265, 0.1335, 0.8265, 0.1397, 0.8265, 0.1397, 0.8327, 0.1335, 0.8327, 0.1391, 0.6366, 0.1329, 0.6366, 0.1329, 0.6302, 0.1391, 0.6302, 0.5529, 0.6302, 0.54, 0.6302, 0.5406, 0.4402, 0.5534, 0.4403, 0.8595, 0.2268, 0.8439, 0.2269, 0.8433, 0.03693, 0.8589, 0.03688, 0.6328, 0.4247, 0.6327, 0.438, 0.5612, 0.4396, 0.5612, 0.4257, 0.625, 0.4416, 0.625, 0.4548, 0.5535, 0.4538, 0.5534, 0.4399, 0.405, 0.02778, 0.3911, 0.02774, 0.3942, 0.0005656, 0.4098, 0.0006134, 0.1821, 0.2215, 0.196, 0.2215, 0.2007, 0.2487, 0.1851, 0.2487, 0.97, 0.4282, 0.9701, 0.4438, 0.9359, 0.4439, 0.9358, 0.4283, 0.3905, 0.2177, 0.4044, 0.2177, 0.409, 0.2492, 0.3934, 0.2492, 0.1954, 0.03155, 0.1815, 0.03159, 0.1844, 7.344e-05, 0.2, 2.558e-05, 0.4493, 0.6543, 0.4492, 0.6387, 0.4834, 0.6386, 0.4835, 0.6542, 0.7486, 0.6142, 0.7486, 0.6298, 0.7348, 0.6297, 0.7348, 0.6141, 0.7293, 0.07474, 0.7293, 0.05914, 0.7431, 0.05902, 0.7432, 0.07465, 0.7557, 0.6087, 0.7556, 0.6212, 0.7486, 0.6298, 0.7486, 0.6142, 0.7996, 0.6113, 0.7996, 0.6252, 0.7556, 0.6212, 0.7557, 0.6087, 0.7502, 0.08018, 0.7502, 0.06761, 0.7941, 0.06363, 0.7941, 0.07756, 0.7432, 0.07465, 0.7431, 0.05902, 0.7502, 0.06761, 0.7502, 0.08018, 0.7262, 0.6054, 0.7261, 0.6183, 0.7153, 0.6183, 0.7154, 0.6054, 0.7348, 0.6141, 0.7348, 0.6297, 0.7261, 0.6183, 0.7262, 0.6054, 0.7207, 0.08341, 0.7207, 0.07052, 0.7293, 0.05914, 0.7293, 0.07474, 0.7099, 0.08344, 0.7099, 0.07056, 0.7207, 0.07052, 0.7207, 0.08341, 0.625, 0.4548, 0.625, 0.4416, 0.7145, 0.4398, 0.7146, 0.4536, 0.7223, 0.4259, 0.7223, 0.4398, 0.6327, 0.438, 0.6328, 0.4247, 0.1452, 0.8343, 0.159, 0.8343, 0.1591, 0.8502, 0.1453, 0.8502, 0.0982, 0.8342, 0.1121, 0.8342, 0.1122, 0.8501, 0.09825, 0.8501, 0.864, 0.881, 0.864, 0.8949, 0.8503, 0.8946, 0.8503, 0.8808, 0.1585, 0.6444, 0.1446, 0.6444, 0.1446, 0.6304, 0.1584, 0.6304, 0.1116, 0.6442, 0.09762, 0.6443, 0.09758, 0.6303, 0.1115, 0.6302, 0.8299, 0.8357, 0.8299, 0.8496, 0.8162, 0.8498, 0.8163, 0.836, 0.7153, 0.82, 0.7309, 0.8201, 0.7316, 0.8967, 0.7165, 0.8967, 0.7952, 0.8967, 0.7796, 0.8969, 0.7801, 0.8202, 0.7952, 0.82, 0.8073, 0.4447, 0.8224, 0.4446, 0.8224, 0.4505, 0.8073, 0.4505, 0.8474, 0.8248, 0.8625, 0.8248, 0.8625, 0.8306, 0.8474, 0.8306, 0.5578, 0.03472, 0.5578, 0.04983, 0.5518, 0.04974, 0.5517, 0.03467, 0.8218, 0.2547, 0.8067, 0.2547, 0.8067, 0.2498, 0.8218, 0.2497, 0.8619, 0.6348, 0.8468, 0.6349, 0.8468, 0.6299, 0.8619, 0.6298, 0.7103, 0.8111, 0.7103, 0.8262, 0.7043, 0.8262, 0.7043, 0.8112, 0.54, 0.6302, 0.5196, 0.6301, 0.5201, 0.4402, 0.5406, 0.4402, 0.5196, 0.6301, 0.4962, 0.63, 0.4968, 0.4401, 0.5201, 0.4402, 0.8439, 0.2269, 0.8217, 0.2269, 0.8211, 0.03699, 0.8433, 0.03693, 0.8217, 0.2269, 0.7952, 0.227, 0.7947, 0.03707, 0.8211, 0.03699, 0.664, 0.3803, 0.6328, 0.404, 0.5613, 0.4046, 0.5614, 0.38, 0.6328, 0.404, 0.6328, 0.4247, 0.5612, 0.4257, 0.5613, 0.4046, 0.625, 0.4548, 0.6251, 0.4755, 0.5535, 0.475, 0.5535, 0.4538, 0.6251, 0.4755, 0.6563, 0.4992, 0.5536, 0.4995, 0.5535, 0.475, 0.3911, 0.02774, 0.37, 0.02767, 0.372, 0.0004975, 0.3942, 0.0005656, 0.37, 0.02767, 0.3454, 0.0276, 0.3455, 0.0004162, 0.372, 0.0004975, 0.1364, 0.2217, 0.1609, 0.2216, 0.1629, 0.2488, 0.1364, 0.2489, 0.1609, 0.2216, 0.1821, 0.2215, 0.1851, 0.2487, 0.1629, 0.2488, 0.9699, 0.3795, 0.97, 0.406, 0.9358, 0.4061, 0.9357, 0.3796, 0.97, 0.406, 0.97, 0.4282, 0.9358, 0.4283, 0.9358, 0.4061, 0.3448, 0.2175, 0.3694, 0.2176, 0.3712, 0.2491, 0.3447, 0.2491, 0.3694, 0.2176, 0.3905, 0.2177, 0.3934, 0.2492, 0.3712, 0.2491, 0.1815, 0.03159, 0.1604, 0.03165, 0.1622, 0.0001415, 0.1844, 7.344e-05, 0.1604, 0.03165, 0.1358, 0.03173, 0.1357, 0.0002228, 0.1622, 0.0001415, 0.4494, 0.7029, 0.4493, 0.6765, 0.4835, 0.6763, 0.4836, 0.7028, 0.4493, 0.6765, 0.4493, 0.6543, 0.4835, 0.6542, 0.4835, 0.6763, 0.7488, 0.5655, 0.7487, 0.592, 0.7349, 0.5919, 0.7349, 0.5654, 0.7487, 0.592, 0.7486, 0.6142, 0.7348, 0.6141, 0.7349, 0.5919, 0.7295, 0.1234, 0.7294, 0.09693, 0.7432, 0.09685, 0.7433, 0.1234, 0.7294, 0.09693, 0.7293, 0.07474, 0.7432, 0.07465, 0.7432, 0.09685, 0.7558, 0.5655, 0.7557, 0.5885, 0.7487, 0.592, 0.7488, 0.5655, 0.7557, 0.5885, 0.7557, 0.6087, 0.7486, 0.6142, 0.7487, 0.592, 0.7997, 0.5656, 0.7997, 0.5902, 0.7557, 0.5885, 0.7558, 0.5655, 0.7997, 0.5902, 0.7996, 0.6113, 0.7557, 0.6087, 0.7557, 0.5885, 0.7503, 0.1234, 0.7503, 0.1004, 0.7942, 0.09866, 0.7943, 0.1232, 0.7503, 0.1004, 0.7502, 0.08018, 0.7941, 0.07756, 0.7942, 0.09866, 0.7433, 0.1234, 0.7432, 0.09685, 0.7503, 0.1004, 0.7503, 0.1234, 0.7432, 0.09685, 0.7432, 0.07465, 0.7502, 0.08018, 0.7503, 0.1004, 0.7263, 0.5617, 0.7262, 0.585, 0.7154, 0.585, 0.7155, 0.5616, 0.7262, 0.585, 0.7262, 0.6054, 0.7154, 0.6054, 0.7154, 0.585, 0.7349, 0.5654, 0.7349, 0.5919, 0.7262, 0.585, 0.7263, 0.5617, 0.7349, 0.5919, 0.7348, 0.6141, 0.7262, 0.6054, 0.7262, 0.585, 0.7208, 0.1272, 0.7208, 0.1038, 0.7294, 0.09693, 0.7295, 0.1234, 0.7208, 0.1038, 0.7207, 0.08341, 0.7293, 0.07474, 0.7294, 0.09693, 0.7101, 0.1272, 0.71, 0.1039, 0.7208, 0.1038, 0.7208, 0.1272, 0.71, 0.1039, 0.7099, 0.08344, 0.7207, 0.08341, 0.7208, 0.1038, 0.7146, 0.4536, 0.7146, 0.4746, 0.6251, 0.4755, 0.625, 0.4548, 0.7146, 0.4746, 0.7147, 0.499, 0.6563, 0.4992, 0.6251, 0.4755, 0.7225, 0.3805, 0.7224, 0.4049, 0.6328, 0.404, 0.664, 0.3803, 0.7224, 0.4049, 0.7223, 0.4259, 0.6328, 0.4247, 0.6328, 0.404, 0.159, 0.8343, 0.1801, 0.8342, 0.1801, 0.8501, 0.1591, 0.8502, 0.1801, 0.8342, 0.2045, 0.8342, 0.2045, 0.8501, 0.1801, 0.8501, 0.05252, 0.8343, 0.07709, 0.8343, 0.07714, 0.8502, 0.05257, 0.8502, 0.07709, 0.8343, 0.0982, 0.8342, 0.09825, 0.8501, 0.07714, 0.8502, 0.8638, 0.8353, 0.8639, 0.8599, 0.8502, 0.8598, 0.8502, 0.8353, 0.8639, 0.8599, 0.864, 0.881, 0.8503, 0.8808, 0.8502, 0.8598, 0.2039, 0.6442, 0.1795, 0.6443, 0.1794, 0.6303, 0.2039, 0.6302, 0.1795, 0.6443, 0.1585, 0.6444, 0.1584, 0.6304, 0.1794, 0.6303, 0.09762, 0.6443, 0.07651, 0.6443, 0.07647, 0.6303, 0.09758, 0.6303, 0.07651, 0.6443, 0.05194, 0.6444, 0.0519, 0.6304, 0.07647, 0.6303, 0.8299, 0.8496, 0.8298, 0.8707, 0.8162, 0.8708, 0.8162, 0.8498, 0.8298, 0.8707, 0.8297, 0.8953, 0.8161, 0.8952, 0.8162, 0.8708, 0.7309, 0.8201, 0.7531, 0.8201, 0.7535, 0.8968, 0.7316, 0.8967, 0.7531, 0.8201, 0.7796, 0.8202, 0.7794, 0.8969, 0.7535, 0.8968, 0.5799, 0.8865, 0.5534, 0.8866, 0.5538, 0.8099, 0.5797, 0.8099, 0.8442, 0.4446, 0.8701, 0.4445, 0.8701, 0.4503, 0.8442, 0.4504, 0.7996, 0.825, 0.8255, 0.8249, 0.8255, 0.8307, 0.7996, 0.8308, 0.5268, 0.007209, 0.5269, 0.03313, 0.5209, 0.0331, 0.5208, 0.007228, 0.8695, 0.2545, 0.8436, 0.2546, 0.8436, 0.2496, 0.8695, 0.2496, 0.8436, 0.2546, 0.8218, 0.2547, 0.8218, 0.2497, 0.8436, 0.2496, 0.8468, 0.6349, 0.8249, 0.6349, 0.8249, 0.6299, 0.8468, 0.6299, 0.8249, 0.6349, 0.799, 0.635, 0.799, 0.63, 0.8249, 0.6299, 0.7103, 0.8262, 0.7102, 0.848, 0.7042, 0.8481, 0.7043, 0.8262, 0.7102, 0.848, 0.7101, 0.874, 0.7041, 0.8739, 0.7042, 0.8481, 0.4019, 0.6298, 0.3854, 0.6297, 0.386, 0.4398, 0.4025, 0.4398, 0.9029, 0.05909, 0.9215, 0.05914, 0.9209, 0.2491, 0.9023, 0.249, 0.6333, 0.262, 0.6332, 0.2784, 0.5617, 0.2769, 0.5617, 0.26, 0.554, 0.6196, 0.5539, 0.6026, 0.6254, 0.6012, 0.6255, 0.6175, 0.2415, 0.02728, 0.2242, 0.02723, 0.2198, 3.072e-05, 0.2385, 8.791e-05, 0.01633, 0.222, 0.03326, 0.222, 0.02942, 0.2492, 0.01077, 0.2492, 0.9695, 0.2538, 0.9695, 0.2725, 0.9354, 0.2726, 0.9353, 0.2539, 0.2236, 0.2172, 0.2409, 0.2172, 0.2377, 0.2487, 0.2191, 0.2487, 0.03268, 0.03205, 0.01575, 0.0321, 0.01001, 0.0006083, 0.02865, 0.0005511, 0.4498, 0.8286, 0.4497, 0.81, 0.4839, 0.8099, 0.484, 0.8285, 0.7492, 0.4401, 0.7491, 0.4587, 0.7353, 0.4584, 0.7353, 0.4398, 0.7299, 0.2491, 0.7298, 0.2304, 0.7436, 0.2302, 0.7437, 0.2487, 0.7561, 0.4489, 0.7561, 0.4648, 0.7491, 0.4587, 0.7492, 0.4401, 0.8001, 0.4444, 0.8001, 0.4617, 0.7561, 0.4648, 0.7561, 0.4489, 0.7507, 0.2399, 0.7506, 0.224, 0.7946, 0.2271, 0.7947, 0.2444, 0.7437, 0.2487, 0.7436, 0.2302, 0.7506, 0.224, 0.7507, 0.2399, 0.7267, 0.4509, 0.7266, 0.4673, 0.7158, 0.4673, 0.7159, 0.4509, 0.7353, 0.4398, 0.7353, 0.4584, 0.7266, 0.4673, 0.7267, 0.4509, 0.7212, 0.2379, 0.7211, 0.2215, 0.7298, 0.2304, 0.7299, 0.2491, 0.7104, 0.238, 0.7103, 0.2215, 0.7211, 0.2215, 0.7212, 0.2379, 0.7153, 0.6022, 0.7153, 0.6191, 0.6255, 0.6175, 0.6254, 0.6012, 0.7231, 0.2604, 0.723, 0.2774, 0.6332, 0.2784, 0.6333, 0.262, 0.39, 0.8341, 0.407, 0.834, 0.4071, 0.8489, 0.39, 0.849, 0.5114, 0.6452, 0.4945, 0.6451, 0.4946, 0.6302, 0.5115, 0.6303, 0.8776, 0.8364, 0.8775, 0.8534, 0.8642, 0.8536, 0.8642, 0.8366, 0.4064, 0.6441, 0.3894, 0.6441, 0.3894, 0.6304, 0.4064, 0.6303, 0.4939, 0.8351, 0.5109, 0.8351, 0.5108, 0.8489, 0.4939, 0.8488, 0.8435, 0.8729, 0.8435, 0.8899, 0.8301, 0.8897, 0.8301, 0.8728, 0.6264, 0.8915, 0.6078, 0.8916, 0.6092, 0.8101, 0.6273, 0.81, 0.7974, 0.8308, 0.8161, 0.8311, 0.816, 0.9126, 0.7978, 0.9123, 0.8921, 0.2558, 0.874, 0.2557, 0.874, 0.2496, 0.8921, 0.2496, 0.8663, 0.8263, 0.8845, 0.8263, 0.8845, 0.8324, 0.8664, 0.8325, 0.5577, 0.009333, 0.5576, 0.02747, 0.5514, 0.02754, 0.5515, 0.00944, 0.8734, 0.4457, 0.8915, 0.4457, 0.8915, 0.4521, 0.8734, 0.452, 0.8839, 0.6363, 0.8657, 0.6364, 0.8657, 0.63, 0.8839, 0.63, 0.2374, 0.8636, 0.2375, 0.8818, 0.2313, 0.8817, 0.2312, 0.8636, 0.4396, 0.6299, 0.4213, 0.6298, 0.4219, 0.4399, 0.4401, 0.4399, 0.4213, 0.6298, 0.4019, 0.6298, 0.4025, 0.4398, 0.4219, 0.4399, 0.8601, 0.05896, 0.8808, 0.05902, 0.8803, 0.249, 0.8595, 0.2489, 0.8808, 0.05902, 0.9029, 0.05909, 0.9023, 0.249, 0.8803, 0.249, 0.6332, 0.2784, 0.6331, 0.2977, 0.5616, 0.2969, 0.5617, 0.2769, 0.6331, 0.2977, 0.6661, 0.316, 0.5616, 0.3157, 0.5616, 0.2969, 0.5539, 0.6026, 0.5539, 0.5826, 0.6254, 0.5818, 0.6254, 0.6012, 0.5539, 0.5826, 0.5538, 0.5638, 0.6583, 0.5635, 0.6254, 0.5818, 0.2811, 0.0274, 0.2619, 0.02734, 0.2605, 0.0001554, 0.2812, 0.0002191, 0.2619, 0.02734, 0.2415, 0.02728, 0.2385, 8.791e-05, 0.2605, 0.0001554, 0.03326, 0.222, 0.05325, 0.2219, 0.05143, 0.2491, 0.02942, 0.2492, 0.05325, 0.2219, 0.07209, 0.2219, 0.07217, 0.2491, 0.05143, 0.2491, 0.9695, 0.2725, 0.9696, 0.2945, 0.9354, 0.2946, 0.9354, 0.2726, 0.9696, 0.2945, 0.9697, 0.3152, 0.9355, 0.3153, 0.9354, 0.2946, 0.2409, 0.2172, 0.2613, 0.2173, 0.2597, 0.2488, 0.2377, 0.2487, 0.2613, 0.2173, 0.2806, 0.2173, 0.2805, 0.2489, 0.2597, 0.2488, 0.0715, 0.03193, 0.05267, 0.03198, 0.05067, 0.0004836, 0.07141, 0.0004199, 0.05267, 0.03198, 0.03268, 0.03205, 0.02865, 0.0005511, 0.05067, 0.0004836, 0.4497, 0.81, 0.4497, 0.788, 0.4839, 0.7879, 0.4839, 0.8099, 0.4497, 0.788, 0.4496, 0.7672, 0.4838, 0.7671, 0.4839, 0.7879, 0.7491, 0.4587, 0.749, 0.4806, 0.7352, 0.4804, 0.7353, 0.4584, 0.749, 0.4806, 0.749, 0.5012, 0.7351, 0.5012, 0.7352, 0.4804, 0.7298, 0.2304, 0.7297, 0.2084, 0.7436, 0.2083, 0.7436, 0.2302, 0.7297, 0.2084, 0.7297, 0.1877, 0.7435, 0.1877, 0.7436, 0.2083, 0.7561, 0.4648, 0.756, 0.4836, 0.749, 0.4806, 0.7491, 0.4587, 0.756, 0.4836, 0.756, 0.5012, 0.749, 0.5012, 0.749, 0.4806, 0.8001, 0.4617, 0.8, 0.4821, 0.756, 0.4836, 0.7561, 0.4648, 0.8, 0.4821, 0.7999, 0.5014, 0.756, 0.5012, 0.756, 0.4836, 0.7506, 0.224, 0.7506, 0.2053, 0.7945, 0.2067, 0.7946, 0.2271, 0.7506, 0.2053, 0.7505, 0.1876, 0.7945, 0.1875, 0.7945, 0.2067, 0.7436, 0.2302, 0.7436, 0.2083, 0.7506, 0.2053, 0.7506, 0.224, 0.7436, 0.2083, 0.7435, 0.1877, 0.7505, 0.1876, 0.7506, 0.2053, 0.7266, 0.4673, 0.7265, 0.4867, 0.7157, 0.4867, 0.7158, 0.4673, 0.7265, 0.4867, 0.7265, 0.505, 0.7157, 0.505, 0.7157, 0.4867, 0.7353, 0.4584, 0.7352, 0.4804, 0.7265, 0.4867, 0.7266, 0.4673, 0.7352, 0.4804, 0.7351, 0.5012, 0.7265, 0.505, 0.7265, 0.4867, 0.7211, 0.2215, 0.7211, 0.2021, 0.7297, 0.2084, 0.7298, 0.2304, 0.7211, 0.2021, 0.721, 0.1838, 0.7297, 0.1877, 0.7297, 0.2084, 0.7103, 0.2215, 0.7103, 0.2021, 0.7211, 0.2021, 0.7211, 0.2215, 0.7103, 0.2021, 0.7102, 0.1839, 0.721, 0.1838, 0.7211, 0.2021, 0.7152, 0.5633, 0.7152, 0.5822, 0.6254, 0.5818, 0.6583, 0.5635, 0.7152, 0.5822, 0.7153, 0.6022, 0.6254, 0.6012, 0.6254, 0.5818, 0.723, 0.2774, 0.723, 0.2974, 0.6331, 0.2977, 0.6332, 0.2784, 0.723, 0.2974, 0.7229, 0.3162, 0.6661, 0.316, 0.6331, 0.2977, 0.407, 0.834, 0.4271, 0.834, 0.4272, 0.8489, 0.4071, 0.8489, 0.4271, 0.834, 0.446, 0.8339, 0.4461, 0.8488, 0.4272, 0.8489, 0.5503, 0.6453, 0.5314, 0.6452, 0.5315, 0.6303, 0.5503, 0.6304, 0.5314, 0.6452, 0.5114, 0.6452, 0.5115, 0.6303, 0.5315, 0.6303, 0.8775, 0.8534, 0.8775, 0.8735, 0.8641, 0.8736, 0.8642, 0.8536, 0.8775, 0.8735, 0.8774, 0.8925, 0.864, 0.8924, 0.8641, 0.8736, 0.4455, 0.644, 0.4265, 0.644, 0.4265, 0.6303, 0.4454, 0.6302, 0.4265, 0.644, 0.4064, 0.6441, 0.4064, 0.6303, 0.4265, 0.6303, 0.5109, 0.8351, 0.5309, 0.8352, 0.5308, 0.8489, 0.5108, 0.8489, 0.5309, 0.8352, 0.5497, 0.8353, 0.5497, 0.849, 0.5308, 0.8489, 0.8433, 0.8339, 0.8434, 0.8528, 0.83, 0.8528, 0.83, 0.8339, 0.8434, 0.8528, 0.8435, 0.8729, 0.8301, 0.8728, 0.83, 0.8528, 0.6691, 0.8914, 0.6484, 0.8914, 0.6487, 0.8099, 0.6689, 0.8099, 0.6484, 0.8914, 0.6264, 0.8915, 0.6273, 0.81, 0.6487, 0.8099, 0.3161, 0.8204, 0.3369, 0.8204, 0.3366, 0.9019, 0.3164, 0.9019, 0.9336, 0.2559, 0.9134, 0.2558, 0.9135, 0.2497, 0.9336, 0.2497, 0.9059, 0.8262, 0.9261, 0.8262, 0.9261, 0.8323, 0.9059, 0.8324, 0.5333, 0.03422, 0.5333, 0.0544, 0.5271, 0.05438, 0.5271, 0.03424, 0.8915, 0.4457, 0.9129, 0.4458, 0.9128, 0.4522, 0.8915, 0.4521, 0.9129, 0.4458, 0.933, 0.4458, 0.933, 0.4522, 0.9128, 0.4522, 0.9255, 0.6362, 0.9053, 0.6363, 0.9053, 0.6299, 0.9255, 0.6298, 0.9053, 0.6363, 0.8839, 0.6363, 0.8839, 0.63, 0.9053, 0.6299, 0.2373, 0.822, 0.2373, 0.8422, 0.2311, 0.8422, 0.2311, 0.8221, 0.2373, 0.8422, 0.2374, 0.8636, 0.2312, 0.8636, 0.2311, 0.8422, 0.527, 0.005656, 0.5332, 0.005675, 0.5331, 0.02783, 0.5269, 0.02781, 0.0, 0.0, 0.0, 0.0, 0.0, 0.0, 0.0, 0.0, 0.0, 0.0, 0.0, 0.0, 0.0, 0.0, 0.0, 0.0, 0.6075, 0.8099, 0.6078, 0.8914, 0.5856, 0.8914, 0.5853, 0.8099, 0.4395, 0.05879, 0.4181, 0.05872, 0.4182, 0.03657, 0.4396, 0.03664, 0.9029, 0.05909, 0.8808, 0.05902, 0.8809, 0.03687, 0.9029, 0.03694, 0.5208, 0.03424, 0.527, 0.03422, 0.5271, 0.05637, 0.5209, 0.05639, 0.0, 0.0, 0.0, 0.0, 0.0, 0.0, 0.0, 0.0, 0.0, 0.0, 0.0, 0.0, 0.0, 0.0, 0.0, 0.0, 0.2642, 0.902, 0.2639, 0.8205, 0.2861, 0.8204, 0.2863, 0.9019, 0.5332, 0.005674, 0.5392, 0.005656, 0.5393, 0.02781, 0.5332, 0.02783, 0.0, 0.0, 0.0, 0.0, 0.0, 0.0, 0.0, 0.0, 0.0, 0.0, 0.0, 0.0, 0.0, 0.0, 0.0, 0.0, 0.2418, 0.8971, 0.2415, 0.8205, 0.2637, 0.8204, 0.2639, 0.897, 0.4181, 6.701e-05, 0.44, 0.0, 0.44, 0.02215, 0.4182, 0.02222, 0.8217, 0.2269, 0.8439, 0.2269, 0.844, 0.249, 0.8218, 0.2491, 0.5334, 0.03422, 0.5394, 0.03424, 0.5394, 0.05639, 0.5333, 0.05637, 0.0, 0.0, 0.0, 0.0, 0.0, 0.0, 0.0, 0.0, 0.0, 0.0, 0.0, 0.0, 0.0, 0.0, 0.0, 0.0, 0.3159, 0.8204, 0.3161, 0.897, 0.294, 0.8971, 0.2938, 0.8205, 0.371, 0.897, 0.3488, 0.8972, 0.349, 0.8206, 0.3709, 0.8204, 0.4182, 0.02222, 0.44, 0.02215, 0.4401, 0.02797, 0.4182, 0.02804, 0.5455, 0.02752, 0.5456, 0.005656, 0.5514, 0.005674, 0.5514, 0.02754, 0.5455, 0.03424, 0.5455, 0.05611, 0.5395, 0.05606, 0.5394, 0.03422, 0.2091, 0.8204, 0.2311, 0.8206, 0.2309, 0.9021, 0.2095, 0.9019, 0.4396, 0.03664, 0.4182, 0.03657, 0.4182, 0.03043, 0.4396, 0.0305, 0.5456, 0.05611, 0.5455, 0.03469, 0.5517, 0.03467, 0.5517, 0.05609, 0.5455, 0.005656, 0.5455, 0.02708, 0.5393, 0.0271, 0.5393, 0.005724, 0.3854, 0.2498, 0.5362, 0.2493, 0.5368, 0.4393, 0.386, 0.4398, 0.5362, 0.2493, 0.5606, 0.2493, 0.5612, 0.4392, 0.5368, 0.4393, 0.4181, 0.05933, 0.5689, 0.05887, 0.5695, 0.2488, 0.4187, 0.2493, 0.5689, 0.05887, 0.5933, 0.05879, 0.5939, 0.2487, 0.5695, 0.2488, 0.8152, 0.4545, 0.8154, 0.4789, 0.8005, 0.4789, 0.8001, 0.4545, 0.8154, 0.4789, 0.8167, 0.6297, 0.8027, 0.6296, 0.8005, 0.4789, 0.8629, 0.6298, 0.8633, 0.6054, 0.8782, 0.6054, 0.878, 0.6298, 0.8633, 0.6054, 0.8655, 0.4547, 0.8795, 0.4546, 0.8782, 0.6054, 0.837, 0.4546, 0.8371, 0.479, 0.8154, 0.4789, 0.8152, 0.4545, 0.8371, 0.479, 0.8378, 0.6298, 0.8167, 0.6297, 0.8154, 0.4789, 0.8629, 0.4547, 0.8628, 0.4791, 0.8371, 0.479, 0.837, 0.4546, 0.8628, 0.4791, 0.8624, 0.6298, 0.8378, 0.6298, 0.8371, 0.479, 0.8998, 0.6297, 0.8999, 0.6053, 0.9256, 0.6052, 0.9257, 0.6296, 0.8999, 0.6053, 0.9006, 0.4545, 0.9251, 0.4545, 0.9256, 0.6052, 0.878, 0.6298, 0.8782, 0.6054, 0.8999, 0.6053, 0.8998, 0.6297, 0.8782, 0.6054, 0.8795, 0.4546, 0.9006, 0.4545, 0.8999, 0.6053, 0.03268, 0.2498, 0.1848, 0.2493, 0.1854, 0.4393, 0.03326, 0.4398, 0.1848, 0.2493, 0.2085, 0.2493, 0.2091, 0.4392, 0.1854, 0.4393, 0.2091, 0.2498, 0.3611, 0.2493, 0.3617, 0.4393, 0.2096, 0.4398, 0.3611, 0.2493, 0.3849, 0.2493, 0.3854, 0.4392, 0.3617, 0.4393, 0.9215, 0.2128, 0.9219, 0.1891, 0.9399, 0.1891, 0.9396, 0.2128, 0.9219, 0.1891, 0.9245, 0.03704, 0.9415, 0.03699, 0.9399, 0.1891, 0.9438, 0.4539, 0.944, 0.4776, 0.9261, 0.4776, 0.9257, 0.4539, 0.944, 0.4776, 0.9457, 0.6297, 0.9287, 0.6297, 0.9261, 0.4776, 0.961, 0.2127, 0.9611, 0.189, 0.981, 0.189, 0.9811, 0.2127, 0.9611, 0.189, 0.9616, 0.03693, 0.9806, 0.03687, 0.981, 0.189, 0.9396, 0.2128, 0.9399, 0.1891, 0.9611, 0.189, 0.961, 0.2127, 0.9399, 0.1891, 0.9415, 0.03699, 0.9616, 0.03693, 0.9611, 0.189, 0.9652, 0.454, 0.9652, 0.4777, 0.944, 0.4776, 0.9438, 0.4539, 0.9652, 0.4777, 0.9658, 0.6298, 0.9457, 0.6297, 0.944, 0.4776, 0.9853, 0.454, 0.9852, 0.4777, 0.9652, 0.4777, 0.9652, 0.454, 0.9852, 0.4777, 0.9848, 0.6298, 0.9658, 0.6298, 0.9652, 0.4777, 0.5057, 0.003696, 0.5057, 0.02744, 0.4845, 0.02731, 0.4844, 0.003565, 0.4836, 0.05866, 0.4617, 0.05879, 0.4619, 0.03435, 0.4836, 0.03422, 0.5208, 0.03426, 0.5207, 0.05547, 0.5133, 0.05544, 0.5133, 0.03424, 0.5058, 0.03422, 0.5133, 0.03424, 0.5133, 0.05544, 0.5058, 0.05542, 0.5208, 0.005702, 0.5207, 0.02744, 0.5132, 0.02742, 0.5133, 0.005679, 0.5057, 0.0274, 0.5058, 0.005656, 0.5133, 0.005679, 0.5132, 0.02742, 0.4782, 0.003614, 0.4768, 0.02732, 0.4693, 0.0273, 0.4622, 0.003565, 0.4844, 0.003633, 0.4843, 0.02734, 0.4768, 0.02732, 0.4782, 0.003614, 0.4836, 0.03429, 0.4898, 0.03427, 0.4912, 0.05797, 0.4837, 0.058, 0.4898, 0.03427, 0.5058, 0.03422, 0.4987, 0.05795, 0.4912, 0.05797, 0.4564, 0.003615, 0.4546, 0.02801, 0.4471, 0.02799, 0.4401, 0.003565, 0.4622, 0.003633, 0.4621, 0.02804, 0.4546, 0.02801, 0.4564, 0.003615, 0.4396, 0.03439, 0.4454, 0.03437, 0.4472, 0.05877, 0.4397, 0.05879, 0.4454, 0.03437, 0.4617, 0.03432, 0.4546, 0.05874, 0.4472, 0.05877, 0.6194, 0.05907, 0.6525, 0.05896, 0.653, 0.2489, 0.62, 0.249, 0.45, 0.6299, 0.4396, 0.6299, 0.4401, 0.4399, 0.4506, 0.44, 0.6661, 0.316, 0.633, 0.3277, 0.5615, 0.3275, 0.5616, 0.3157, 0.5538, 0.5638, 0.5538, 0.552, 0.6253, 0.5518, 0.6583, 0.5635, 0.293, 0.02744, 0.2811, 0.0274, 0.2812, 0.0002191, 0.293, 0.0002553, 0.07209, 0.2219, 0.0839, 0.2218, 0.08398, 0.249, 0.07217, 0.2491, 0.9697, 0.3152, 0.9697, 0.327, 0.9355, 0.3271, 0.9355, 0.3153, 0.2806, 0.2173, 0.2924, 0.2174, 0.2923, 0.2489, 0.2805, 0.2489, 0.08332, 0.03189, 0.0715, 0.03193, 0.07141, 0.0004199, 0.08322, 0.0003837, 0.4496, 0.7672, 0.4496, 0.7554, 0.4838, 0.7553, 0.4838, 0.7671, 0.749, 0.5012, 0.7489, 0.513, 0.7351, 0.513, 0.7351, 0.5012, 0.7297, 0.1877, 0.7296, 0.1759, 0.7435, 0.1758, 0.7435, 0.1877, 0.756, 0.5012, 0.756, 0.513, 0.7489, 0.513, 0.749, 0.5012, 0.7999, 0.5014, 0.7999, 0.5132, 0.756, 0.513, 0.756, 0.5012, 0.7505, 0.1876, 0.7505, 0.1758, 0.7944, 0.1757, 0.7945, 0.1875, 0.7435, 0.1877, 0.7435, 0.1758, 0.7505, 0.1758, 0.7505, 0.1876, 0.7265, 0.505, 0.7265, 0.5154, 0.7157, 0.5154, 0.7157, 0.505, 0.7351, 0.5012, 0.7351, 0.513, 0.7265, 0.5154, 0.7265, 0.505, 0.721, 0.1838, 0.721, 0.1734, 0.7296, 0.1759, 0.7297, 0.1877, 0.7102, 0.1839, 0.7102, 0.1734, 0.721, 0.1734, 0.721, 0.1838, 0.6107, 0.8097, 0.5796, 0.8098, 0.579, 0.6198, 0.6101, 0.6197, 0.4962, 0.63, 0.488, 0.63, 0.4886, 0.4401, 0.4968, 0.4401, 0.6329, 0.3709, 0.664, 0.3803, 0.5614, 0.38, 0.5614, 0.3707, 0.5537, 0.5088, 0.5536, 0.4995, 0.6563, 0.4992, 0.6252, 0.5086, 0.3454, 0.0276, 0.3361, 0.02757, 0.3362, 0.0003878, 0.3455, 0.0004162, 0.1271, 0.2217, 0.1364, 0.2217, 0.1364, 0.2489, 0.1272, 0.2489, 0.9698, 0.3702, 0.9699, 0.3795, 0.9357, 0.3796, 0.9357, 0.3703, 0.3356, 0.2175, 0.3448, 0.2175, 0.3447, 0.2491, 0.3355, 0.249, 0.1358, 0.03173, 0.1265, 0.03176, 0.1264, 0.0002513, 0.1357, 0.0002228, 0.4494, 0.7122, 0.4494, 0.7029, 0.4836, 0.7028, 0.4836, 0.7121, 0.7488, 0.5562, 0.7488, 0.5655, 0.7349, 0.5654, 0.735, 0.5561, 0.7295, 0.1327, 0.7295, 0.1234, 0.7433, 0.1234, 0.7433, 0.1327, 0.7558, 0.5562, 0.7558, 0.5655, 0.7488, 0.5655, 0.7488, 0.5562, 0.7998, 0.5563, 0.7997, 0.5656, 0.7558, 0.5655, 0.7558, 0.5562, 0.7504, 0.1326, 0.7503, 0.1234, 0.7943, 0.1232, 0.7943, 0.1325, 0.7433, 0.1327, 0.7433, 0.1234, 0.7503, 0.1234, 0.7504, 0.1326, 0.7263, 0.5535, 0.7263, 0.5617, 0.7155, 0.5616, 0.7155, 0.5535, 0.735, 0.5561, 0.7349, 0.5654, 0.7263, 0.5617, 0.7263, 0.5535, 0.7209, 0.1354, 0.7208, 0.1272, 0.7295, 0.1234, 0.7295, 0.1327, 0.7101, 0.1354, 0.7101, 0.1272, 0.7208, 0.1272, 0.7209, 0.1354, 0.5796, 0.8098, 0.554, 0.8099, 0.5534, 0.6199, 0.579, 0.6198, 0.5939, 0.05914, 0.6194, 0.05907, 0.62, 0.249, 0.5945, 0.2491, 0.488, 0.63, 0.4698, 0.63, 0.4704, 0.44, 0.4886, 0.4401, 0.4698, 0.63, 0.45, 0.6299, 0.4506, 0.44, 0.4704, 0.44, 0.633, 0.3277, 0.6074, 0.3502, 0.5615, 0.35, 0.5615, 0.3275, 0.6074, 0.3502, 0.6329, 0.3709, 0.5614, 0.3707, 0.5615, 0.35, 0.5538, 0.552, 0.5537, 0.5295, 0.5997, 0.5293, 0.6253, 0.5518, 0.5537, 0.5295, 0.5537, 0.5088, 0.6252, 0.5086, 0.5997, 0.5293, 0.3361, 0.02757, 0.3155, 0.02751, 0.3156, 0.0003244, 0.3362, 0.0003878, 0.3155, 0.02751, 0.293, 0.02744, 0.293, 0.0002553, 0.3156, 0.0003244, 0.0839, 0.2218, 0.1064, 0.2218, 0.1065, 0.2489, 0.08398, 0.249, 0.1064, 0.2218, 0.1271, 0.2217, 0.1272, 0.2489, 0.1065, 0.2489, 0.9697, 0.327, 0.9698, 0.3496, 0.9356, 0.3497, 0.9355, 0.3271, 0.9698, 0.3496, 0.9698, 0.3702, 0.9357, 0.3703, 0.9356, 0.3497, 0.2924, 0.2174, 0.3149, 0.2175, 0.3148, 0.249, 0.2923, 0.2489, 0.3149, 0.2175, 0.3356, 0.2175, 0.3355, 0.249, 0.3148, 0.249, 0.1265, 0.03176, 0.1058, 0.03182, 0.1057, 0.0003146, 0.1264, 0.0002513, 0.1058, 0.03182, 0.08332, 0.03189, 0.08322, 0.0003837, 0.1057, 0.0003146, 0.4496, 0.7554, 0.4495, 0.7329, 0.4837, 0.7328, 0.4838, 0.7553, 0.4495, 0.7329, 0.4494, 0.7122, 0.4836, 0.7121, 0.4837, 0.7328, 0.7489, 0.513, 0.7489, 0.5355, 0.735, 0.5355, 0.7351, 0.513, 0.7489, 0.5355, 0.7488, 0.5562, 0.735, 0.5561, 0.735, 0.5355, 0.7296, 0.1759, 0.7296, 0.1534, 0.7434, 0.1533, 0.7435, 0.1758, 0.7296, 0.1534, 0.7295, 0.1327, 0.7433, 0.1327, 0.7434, 0.1533, 0.756, 0.513, 0.7559, 0.5356, 0.7489, 0.5355, 0.7489, 0.513, 0.7559, 0.5356, 0.7558, 0.5562, 0.7488, 0.5562, 0.7489, 0.5355, 0.7999, 0.5132, 0.7998, 0.5357, 0.7559, 0.5356, 0.756, 0.513, 0.7998, 0.5357, 0.7998, 0.5563, 0.7558, 0.5562, 0.7559, 0.5356, 0.7505, 0.1758, 0.7504, 0.1533, 0.7944, 0.1532, 0.7944, 0.1757, 0.7504, 0.1533, 0.7504, 0.1326, 0.7943, 0.1325, 0.7944, 0.1532, 0.7435, 0.1758, 0.7434, 0.1533, 0.7504, 0.1533, 0.7505, 0.1758, 0.7434, 0.1533, 0.7433, 0.1327, 0.7504, 0.1326, 0.7504, 0.1533, 0.7265, 0.5154, 0.7264, 0.5353, 0.7156, 0.5353, 0.7157, 0.5154, 0.7264, 0.5353, 0.7263, 0.5535, 0.7155, 0.5535, 0.7156, 0.5353, 0.7351, 0.513, 0.735, 0.5355, 0.7264, 0.5353, 0.7265, 0.5154, 0.735, 0.5355, 0.735, 0.5561, 0.7263, 0.5535, 0.7264, 0.5353, 0.721, 0.1734, 0.7209, 0.1536, 0.7296, 0.1534, 0.7296, 0.1759, 0.7209, 0.1536, 0.7209, 0.1354, 0.7295, 0.1327, 0.7296, 0.1534, 0.7102, 0.1734, 0.7101, 0.1536, 0.7209, 0.1536, 0.721, 0.1734, 0.7101, 0.1536, 0.7101, 0.1354, 0.7209, 0.1354, 0.7209, 0.1536])
me_cube_001.use_remesh_preserve_volume = False
me_cube_001.use_remesh_preserve_attributes = False
me_cube_001.use_mirror_vertex_groups = False
me_cube_001.update()

# ---- objects
ob_cube = bpy.data.objects.new('Cube', me_cube_001)
ob_lamp = bpy.data.objects.new('Lamp', light_lamp)
ob_camera = bpy.data.objects.new('Camera', cam_camera)

# ---- transforms, parenting, visibility, modifiers, constraints
ob_cube.location = (0.0, 0.0, 1.914)
ob_cube.scale = (2.956, 1.0, 1.0)
ob_cube.lineart.crease_threshold = 0.0
ob_lamp.location = (4.076, 1.005, 5.904)
ob_lamp.rotation_euler = (0.6503, 0.05522, 1.866)
ob_lamp.lock_rotations_4d = False
ob_lamp.empty_display_type = 'ARROWS'
ob_lamp.color = (0.0, 0.0, 0.0, 0.0)
ob_lamp.lineart.crease_threshold = 0.0
ob_camera.location = (7.481, -6.508, 5.344)
ob_camera.rotation_euler = (1.109, 0.01082, 0.8149)
ob_camera.lock_rotations_4d = False
ob_camera.empty_display_type = 'ARROWS'
ob_camera.color = (0.0, 0.0, 0.0, 0.0)
ob_camera.display_type = 'WIRE'
ob_camera.lineart.crease_threshold = 0.0

# ---- collection membership
col_collection_1.objects.link(ob_cube)
col_collection_1.objects.link(ob_lamp)
col_collection_1.objects.link(ob_camera)

# ---- scene / render settings (as saved in the file)
scene.camera = ob_camera
scene.frame_start = 1; scene.frame_end = 250; scene.frame_set(1)
scene.render.engine = 'BLENDER_EEVEE_NEXT'
scene.render.image_settings.color_mode = 'RGB'
scene.render.image_settings.compression = 90
scene.render.resolution_percentage = 50
scene.render.dither_intensity = 0.0
scene.render.bake_margin = 2
scene.render.bake_bias = 0.0
scene.cycles.use_denoising = False
scene.cycles.samples = 10
scene.cycles.sampling_pattern = 'TABULATED_SOBOL'
scene.cycles.light_sampling_threshold = 0.0
scene.cycles.use_adaptive_sampling = False
scene.cycles.use_light_tree = False
scene.cycles.blur_glossy = 0.0
scene.cycles.volume_bounces = 1
scene.cycles.pixel_filter_type = 'GAUSSIAN'
scene.cycles.sample_clamp_indirect = 0.0
scene.view_settings.view_transform = 'Standard'
bpy.context.view_layer.update()
